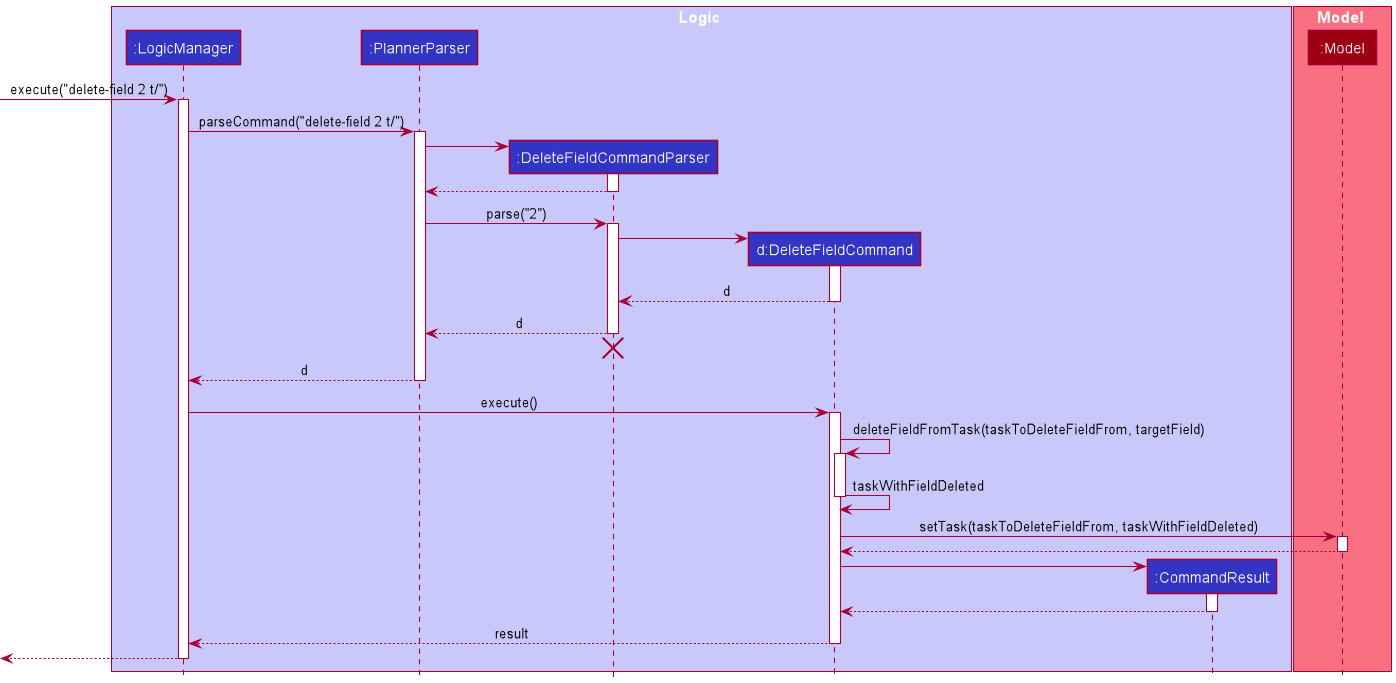

The diagram above was rendered by PlantUML. Its source (embedded in the PNG):
@startuml
!include style.puml

box Logic LOGIC_COLOR_T1
participant ":LogicManager" as LogicManager LOGIC_COLOR
participant ":PlannerParser" as PlannerParser LOGIC_COLOR
participant ":DeleteFieldCommandParser" as DeleteFieldCommandParser LOGIC_COLOR
participant "d:DeleteFieldCommand" as DeleteFieldCommand LOGIC_COLOR
participant ":CommandResult" as CommandResult LOGIC_COLOR
end box

box Model MODEL_COLOR_T1
participant ":Model" as Model MODEL_COLOR
end box

[-> LogicManager : execute("delete-field 2 t/")
activate LogicManager

LogicManager -> PlannerParser : parseCommand("delete-field 2 t/")
activate PlannerParser

create DeleteFieldCommandParser
PlannerParser -> DeleteFieldCommandParser
activate DeleteFieldCommandParser

DeleteFieldCommandParser --> PlannerParser
deactivate DeleteFieldCommandParser

PlannerParser -> DeleteFieldCommandParser : parse("2")
activate DeleteFieldCommandParser

create DeleteFieldCommand
DeleteFieldCommandParser -> DeleteFieldCommand
activate DeleteFieldCommand

DeleteFieldCommand --> DeleteFieldCommandParser : d
deactivate DeleteFieldCommand

DeleteFieldCommandParser --> PlannerParser : d
deactivate DeleteFieldCommandParser
'Hidden arrow to position the destroy marker below the end of the activation bar.
DeleteFieldCommandParser -[hidden]-> PlannerParser
destroy DeleteFieldCommandParser

PlannerParser --> LogicManager : d
deactivate PlannerParser

LogicManager -> DeleteFieldCommand : execute()
activate DeleteFieldCommand


DeleteFieldCommand -> DeleteFieldCommand : deleteFieldFromTask(taskToDeleteFieldFrom, targetField)
activate DeleteFieldCommand

DeleteFieldCommand -> DeleteFieldCommand : taskWithFieldDeleted
deactivate DeleteFieldCommand

DeleteFieldCommand -> Model : setTask(taskToDeleteFieldFrom, taskWithFieldDeleted)
activate Model

Model --> DeleteFieldCommand
deactivate Model

create CommandResult
DeleteFieldCommand -> CommandResult
activate CommandResult

CommandResult --> DeleteFieldCommand
deactivate CommandResult

DeleteFieldCommand --> LogicManager : result
deactivate DeleteFieldCommand

[<--LogicManager
deactivate LogicManager
@enduml